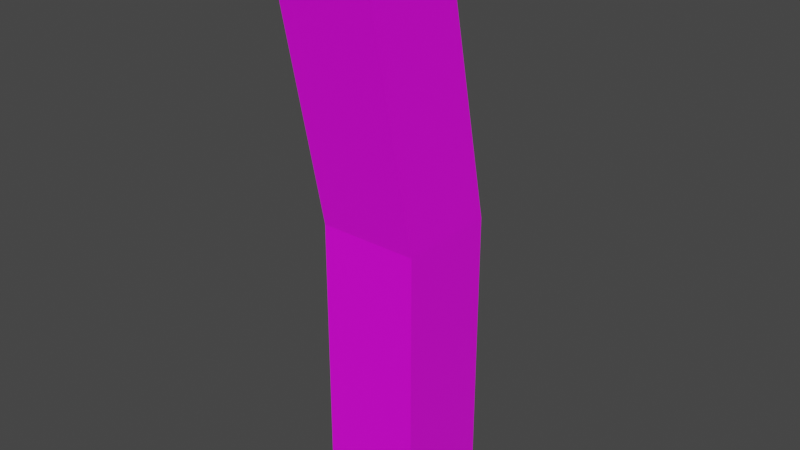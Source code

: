 # Source: stick.blend  (saved by Blender 2.80.75; exported with 4.5.12 LTS)
import bpy
from mathutils import Matrix  # noqa: F401  (used for matrix-valued properties, if any)

bpy.ops.wm.read_factory_settings(use_empty=True)
scene = bpy.context.scene
scene.name = 'Scene'

# ---- collections
col_collection = bpy.data.collections.new('Collection'); scene.collection.children.link(col_collection)

# ---- images (referenced by path relative to the original .blend; pixels are not part of the script)
import os
ASSET_DIR = os.environ.get("B2B_ASSET_DIR", "")  # directory of the original .blend (textures are referenced by path, not embedded)
HERE = os.path.dirname(os.path.abspath(__file__))  # packed textures are extracted next to this script under _unpacked/

def load_image(name, relpath, width, height, colorspace="sRGB"):
    """Load a texture the original file referenced (path relative to the .blend, or extracted next to this script)."""
    p = next((c for c in (os.path.join(HERE, relpath), os.path.join(ASSET_DIR, relpath)) if relpath and os.path.exists(c)), "")
    if p:
        img = bpy.data.images.load(p, check_existing=True)
        img.name = name
    else:  # same state as the original file: an image datablock whose file is absent (Cycles renders it pink)
        img = bpy.data.images.new(name, width, height)
        img.source = "FILE"
        img.filepath = "//" + (relpath or name)
    img.colorspace_settings.name = colorspace
    return img
img_stickbaked = load_image('StickBaked', 'StickBaked.png', 1024, 1024, 'sRGB')

# ---- materials (node trees are filled in below, after node groups)
mat_material = bpy.data.materials.new('Material')
mat_material.alpha_threshold = 0.0
mat_material.line_color = (0.0, 0.0, 0.0, 1.0)

# ---- material node trees
mat_material.use_nodes = True; mat_material.node_tree.nodes.clear()
_N = mat_material.node_tree.nodes; _L = mat_material.node_tree.links
n0 = _N.new('ShaderNodeOutputMaterial'); n0.name = 'Material Output'; n0.location = (300, 300)
n1 = _N.new('ShaderNodeBsdfPrincipled'); n1.name = 'Principled BSDF'; n1.location = (10, 300)
n1.distribution = 'GGX'
n1.subsurface_method = 'BURLEY'
n1.inputs[2].default_value = 0.4
n1.inputs[3].default_value = 1.45
n1.inputs[27].default_value = (0.0, 0.0, 0.0, 1.0)
n1.inputs[28].default_value = 1.0
n2 = _N.new('ShaderNodeTexImage'); n2.name = 'Image Texture'; n2.location = (-529, 269)
n2.image = img_stickbaked
_L.new(n1.outputs[0], n0.inputs[0])
_L.new(n2.outputs[0], n1.inputs[0])
n0.is_active_output = True

# ---- world
world_world = bpy.data.worlds.new('World'); scene.world = world_world
world_world.use_nodes = True; world_world.node_tree.nodes.clear()
_N = world_world.node_tree.nodes; _L = world_world.node_tree.links
n0 = _N.new('ShaderNodeOutputWorld'); n0.name = 'World Output'; n0.location = (300, 300)
n1 = _N.new('ShaderNodeBackground'); n1.name = 'Background'; n1.location = (10, 300)
n1.inputs[0].default_value = (0.05088, 0.05088, 0.05088, 1.0)
_L.new(n1.outputs[0], n0.inputs[0])
n0.is_active_output = True
world_world.color = (0.05088, 0.05088, 0.05088)
world_world.use_sun_shadow = False
world_world.sun_shadow_jitter_overblur = 0.0

# ---- meshes
me_cube = bpy.data.meshes.new('Cube')
me_cube.from_pydata([(0.3711, 0.3711, 1.0), (0.3711, 0.3711, -1.0), (0.3711, -0.3711, 1.0), (0.3711, -0.3711, -1.0), (-0.3711, 0.3711, 1.0), (-0.3711, 0.3711, -1.0), (-0.3711, -0.3711, 1.0), (-0.3711, -0.3711, -1.0), (0.3711, -0.3711, 1.275), (-0.3711, -0.3711, 1.275), (0.3711, 0.3711, 1.275), (-0.3711, 0.3711, 1.275), (0.307, -0.7369, 3.375), (-0.4352, -0.7369, 3.375), (0.307, 0.005358, 3.375), (-0.4352, 0.005358, 3.375)], [], [(0, 4, 11, 10), (3, 2, 6, 7), (7, 6, 4, 5), (5, 1, 3, 7), (1, 0, 2, 3), (5, 4, 0, 1), (11, 9, 13, 15), (6, 2, 8, 9), (4, 6, 9, 11), (2, 0, 10, 8), (14, 15, 13, 12), (9, 8, 12, 13), (10, 11, 15, 14), (8, 10, 14, 12)])
_uv = me_cube.uv_layers.new(name='UVMap')
_uv.uv.foreach_set('vector', [0.6354, 0.4484, 0.8142, 0.4509, 0.8132, 0.5125, 0.6344, 0.5101, 0.4557, 0.9882, 0.4486, 0.5398, 0.6274, 0.5373, 0.6344, 0.9858, 0.2238, 0.01389, 0.1837, 0.4615, 0.005516, 0.4476, 0.04565, 0.0, 0.8212, 0.1667, 0.8212, 4.016e-08, 1.0, 0.0, 1.0, 0.1667, 0.2695, 1.0, 0.2293, 0.5524, 0.4075, 0.5385, 0.4477, 0.9861, 0.8212, 0.002436, 0.8142, 0.4509, 0.6354, 0.4484, 0.6424, 0.0, 0.0, 0.5092, 0.1782, 0.5231, 0.2238, 1.0, 0.04565, 0.9861, 0.6274, 0.5373, 0.4486, 0.5398, 0.4477, 0.4781, 0.6264, 0.4757, 0.005516, 0.4476, 0.1837, 0.4615, 0.1782, 0.5231, 0.0, 0.5092, 0.4075, 0.5385, 0.2293, 0.5524, 0.2238, 0.4908, 0.402, 0.4769, 1.0, 0.1667, 1.0, 0.3334, 0.8212, 0.3334, 0.8212, 0.1667, 0.6264, 0.4757, 0.4477, 0.4781, 0.4557, 0.002436, 0.6344, 0.0, 0.6344, 0.5101, 0.8132, 0.5125, 0.8212, 0.9882, 0.6424, 0.9858, 0.402, 0.4769, 0.2238, 0.4908, 0.2695, 0.01389, 0.4477, 0.0])
me_cube.materials.append(mat_material)
me_cube.use_remesh_preserve_volume = False
me_cube.use_remesh_preserve_attributes = False
me_cube.use_mirror_vertex_groups = False
me_cube.update()
arm_armature = bpy.data.armatures.new('Armature')  # bones are not reproduced

# ---- objects
ob_stick_mesh = bpy.data.objects.new('Stick_Mesh', me_cube)
ob_stick = bpy.data.objects.new('Stick', arm_armature)

# ---- transforms, parenting, visibility, modifiers, constraints
ob_stick_mesh.parent = ob_stick
ob_stick_mesh.location = (0.0, 0.0, 0.9855)
ob_stick_mesh.lock_rotations_4d = False
ob_stick_mesh.empty_display_type = 'ARROWS'
ob_stick_mesh.lineart.crease_threshold = 0.0
_vg = ob_stick_mesh.vertex_groups.new(name='root')
_vg.add([1, 3, 5, 7], 1.0, 'REPLACE')
_vg = ob_stick_mesh.vertex_groups.new(name='center')
_vg.add([0, 2, 4, 6, 8, 9, 10, 11], 1.0, 'REPLACE')
_vg = ob_stick_mesh.vertex_groups.new(name='top')
_vg.add([12, 13, 14, 15], 1.0, 'REPLACE')
_m = ob_stick_mesh.modifiers.new('Armature', 'ARMATURE')
_m.object = ob_stick
ob_stick.location = (0.0, 0.0, 0.0)
ob_stick.show_in_front = True
ob_stick.lineart.crease_threshold = 0.0

# ---- collection membership
col_collection.objects.link(ob_stick_mesh)
col_collection.objects.link(ob_stick)

# ---- scene / render settings (as saved in the file)
scene.frame_start = 0; scene.frame_end = 60; scene.frame_set(1)
scene.render.engine = 'CYCLES'
scene.cycles.use_denoising = False
scene.cycles.samples = 128
scene.cycles.sampling_pattern = 'TABULATED_SOBOL'
scene.cycles.use_adaptive_sampling = False
scene.cycles.use_light_tree = False
scene.view_settings.view_transform = 'Filmic'
bpy.context.view_layer.update()

# ---- added for rendering (the .blend has no active camera and no usable light): camera, sun
cam_auto = bpy.data.cameras.new('AutoCamera')
cam_auto.lens = 50.0
cam_auto.sensor_width = 36.0
cam_auto.clip_end = 1000.0
ob_auto_camera = bpy.data.objects.new('AutoCamera', cam_auto)
scene.collection.objects.link(ob_auto_camera)
ob_auto_camera.location = (4.22621, -5.10993, 5.62716)
ob_auto_camera.rotation_euler = (1.09748, -7.21219e-08, 0.694738)
scene.camera = ob_auto_camera
light_auto_sun = bpy.data.lights.new('AutoSun', 'SUN')
light_auto_sun.energy = 3.0
light_auto_sun.angle = 0.0523599
ob_auto_sun = bpy.data.objects.new('AutoSun', light_auto_sun)
scene.collection.objects.link(ob_auto_sun)
ob_auto_sun.rotation_euler = (0.872665, 0.174533, 0.523599)
bpy.context.view_layer.update()
